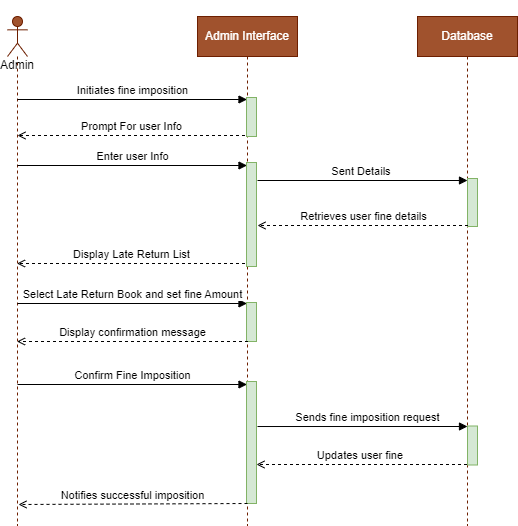

The diagram above was exported from draw.io. Its source (the exported page's mxGraphModel, read from the mxfile embedded in the PNG):
<mxGraphModel dx="1114" dy="610" grid="1" gridSize="10" guides="1" tooltips="1" connect="1" arrows="1" fold="1" page="1" pageScale="1" pageWidth="850" pageHeight="1100" math="0" shadow="0">
  <root>
    <mxCell id="0" />
    <mxCell id="1" parent="0" />
    <mxCell id="ZJ0ed8maXh2W7IK6TodN-1" value="&lt;br&gt;&lt;br&gt;&lt;br&gt;&lt;br&gt;Admin" style="shape=umlLifeline;perimeter=lifelinePerimeter;whiteSpace=wrap;html=1;container=1;dropTarget=0;collapsible=0;recursiveResize=0;outlineConnect=0;portConstraint=eastwest;newEdgeStyle={&quot;curved&quot;:0,&quot;rounded&quot;:0};participant=umlActor;fillColor=#a0522d;fontColor=#000000;strokeColor=#6D1F00;" parent="1" vertex="1">
      <mxGeometry x="100" y="51" width="20" height="509" as="geometry" />
    </mxCell>
    <mxCell id="ZJ0ed8maXh2W7IK6TodN-2" value="Admin Interface" style="shape=umlLifeline;perimeter=lifelinePerimeter;whiteSpace=wrap;html=1;container=1;dropTarget=0;collapsible=0;recursiveResize=0;outlineConnect=0;portConstraint=eastwest;newEdgeStyle={&quot;curved&quot;:0,&quot;rounded&quot;:0};verticalAlign=middle;fillColor=#a0522d;fontColor=#ffffff;strokeColor=#6D1F00;" parent="1" vertex="1">
      <mxGeometry x="290" y="51" width="100" height="509" as="geometry" />
    </mxCell>
    <mxCell id="ZJ0ed8maXh2W7IK6TodN-3" value="" style="html=1;points=[[0,0,0,0,5],[0,1,0,0,-5],[1,0,0,0,5],[1,1,0,0,-5]];perimeter=orthogonalPerimeter;outlineConnect=0;targetShapes=umlLifeline;portConstraint=eastwest;newEdgeStyle={&quot;curved&quot;:0,&quot;rounded&quot;:0};fillColor=#d5e8d4;strokeColor=#82b366;" parent="ZJ0ed8maXh2W7IK6TodN-2" vertex="1">
      <mxGeometry x="49" y="365" width="10" height="122" as="geometry" />
    </mxCell>
    <mxCell id="doVchl6BuaDcNmGgdAF5-3" value="" style="html=1;points=[[0,0,0,0,5],[0,1,0,0,-5],[1,0,0,0,5],[1,1,0,0,-5]];perimeter=orthogonalPerimeter;outlineConnect=0;targetShapes=umlLifeline;portConstraint=eastwest;newEdgeStyle={&quot;curved&quot;:0,&quot;rounded&quot;:0};fillColor=#d5e8d4;strokeColor=#82b366;" vertex="1" parent="ZJ0ed8maXh2W7IK6TodN-2">
      <mxGeometry x="49" y="81" width="10" height="39" as="geometry" />
    </mxCell>
    <mxCell id="doVchl6BuaDcNmGgdAF5-4" value="" style="html=1;points=[[0,0,0,0,5],[0,1,0,0,-5],[1,0,0,0,5],[1,1,0,0,-5]];perimeter=orthogonalPerimeter;outlineConnect=0;targetShapes=umlLifeline;portConstraint=eastwest;newEdgeStyle={&quot;curved&quot;:0,&quot;rounded&quot;:0};fillColor=#d5e8d4;strokeColor=#82b366;" vertex="1" parent="ZJ0ed8maXh2W7IK6TodN-2">
      <mxGeometry x="49" y="146" width="10" height="104" as="geometry" />
    </mxCell>
    <mxCell id="WJIKFhmE5CTvGT39ufKg-1" value="" style="html=1;points=[[0,0,0,0,5],[0,1,0,0,-5],[1,0,0,0,5],[1,1,0,0,-5]];perimeter=orthogonalPerimeter;outlineConnect=0;targetShapes=umlLifeline;portConstraint=eastwest;newEdgeStyle={&quot;curved&quot;:0,&quot;rounded&quot;:0};fillColor=#d5e8d4;strokeColor=#82b366;" vertex="1" parent="ZJ0ed8maXh2W7IK6TodN-2">
      <mxGeometry x="49" y="286" width="10" height="39" as="geometry" />
    </mxCell>
    <mxCell id="ZJ0ed8maXh2W7IK6TodN-6" value="Database" style="shape=umlLifeline;perimeter=lifelinePerimeter;whiteSpace=wrap;html=1;container=1;dropTarget=0;collapsible=0;recursiveResize=0;outlineConnect=0;portConstraint=eastwest;newEdgeStyle={&quot;curved&quot;:0,&quot;rounded&quot;:0};verticalAlign=middle;fillColor=#a0522d;fontColor=#ffffff;strokeColor=#6D1F00;" parent="1" vertex="1">
      <mxGeometry x="510" y="51" width="100" height="509" as="geometry" />
    </mxCell>
    <mxCell id="doVchl6BuaDcNmGgdAF5-2" value="" style="html=1;points=[[0,0,0,0,5],[0,1,0,0,-5],[1,0,0,0,5],[1,1,0,0,-5]];perimeter=orthogonalPerimeter;outlineConnect=0;targetShapes=umlLifeline;portConstraint=eastwest;newEdgeStyle={&quot;curved&quot;:0,&quot;rounded&quot;:0};fillColor=#d5e8d4;strokeColor=#82b366;" vertex="1" parent="ZJ0ed8maXh2W7IK6TodN-6">
      <mxGeometry x="50" y="162" width="10" height="48" as="geometry" />
    </mxCell>
    <mxCell id="ZJ0ed8maXh2W7IK6TodN-5" value="" style="html=1;points=[[0,0,0,0,5],[0,1,0,0,-5],[1,0,0,0,5],[1,1,0,0,-5]];perimeter=orthogonalPerimeter;outlineConnect=0;targetShapes=umlLifeline;portConstraint=eastwest;newEdgeStyle={&quot;curved&quot;:0,&quot;rounded&quot;:0};fillColor=#d5e8d4;strokeColor=#82b366;" parent="ZJ0ed8maXh2W7IK6TodN-6" vertex="1">
      <mxGeometry x="50" y="409.5" width="10" height="39" as="geometry" />
    </mxCell>
    <mxCell id="ZJ0ed8maXh2W7IK6TodN-7" value="Initiates fine imposition" style="html=1;verticalAlign=bottom;endArrow=block;curved=0;rounded=0;" parent="1" edge="1">
      <mxGeometry x="0.0022" width="80" relative="1" as="geometry">
        <mxPoint x="110" y="134" as="sourcePoint" />
        <mxPoint x="339.5" y="134" as="targetPoint" />
        <mxPoint as="offset" />
      </mxGeometry>
    </mxCell>
    <mxCell id="ZJ0ed8maXh2W7IK6TodN-8" value="Sent Details&amp;nbsp;" style="html=1;verticalAlign=bottom;endArrow=block;curved=0;rounded=0;entryX=0;entryY=0;entryDx=0;entryDy=0;entryPerimeter=0;" parent="1" edge="1">
      <mxGeometry x="0.0046" width="80" relative="1" as="geometry">
        <mxPoint x="350" y="215" as="sourcePoint" />
        <mxPoint x="560" y="215" as="targetPoint" />
        <mxPoint as="offset" />
      </mxGeometry>
    </mxCell>
    <mxCell id="ZJ0ed8maXh2W7IK6TodN-10" value="Retrieves user fine details" style="html=1;verticalAlign=bottom;endArrow=open;curved=0;rounded=0;dashed=1;endFill=0;" parent="1" edge="1">
      <mxGeometry width="80" relative="1" as="geometry">
        <mxPoint x="560.5" y="260" as="sourcePoint" />
        <mxPoint x="350" y="260" as="targetPoint" />
        <mxPoint as="offset" />
      </mxGeometry>
    </mxCell>
    <mxCell id="ZJ0ed8maXh2W7IK6TodN-11" value="Sends fine imposition request" style="html=1;verticalAlign=bottom;endArrow=block;curved=0;rounded=0;exitX=1.1;exitY=0.369;exitDx=0;exitDy=0;exitPerimeter=0;" parent="1" edge="1" source="ZJ0ed8maXh2W7IK6TodN-3">
      <mxGeometry x="0.0476" width="80" relative="1" as="geometry">
        <mxPoint x="360" y="461" as="sourcePoint" />
        <mxPoint x="560" y="461" as="targetPoint" />
        <mxPoint as="offset" />
      </mxGeometry>
    </mxCell>
    <mxCell id="ZJ0ed8maXh2W7IK6TodN-12" value="Updates user fine&amp;nbsp;" style="html=1;verticalAlign=bottom;endArrow=open;curved=0;rounded=0;dashed=1;endFill=0;" parent="1" edge="1" target="ZJ0ed8maXh2W7IK6TodN-3">
      <mxGeometry x="0.0025" width="80" relative="1" as="geometry">
        <mxPoint x="559.5" y="499" as="sourcePoint" />
        <mxPoint x="362" y="499" as="targetPoint" />
        <mxPoint as="offset" />
      </mxGeometry>
    </mxCell>
    <mxCell id="ZJ0ed8maXh2W7IK6TodN-13" value="Display Late Return List" style="html=1;verticalAlign=bottom;endArrow=open;curved=0;rounded=0;dashed=1;endFill=0;" parent="1" edge="1">
      <mxGeometry width="80" relative="1" as="geometry">
        <mxPoint x="337.5" y="298" as="sourcePoint" />
        <mxPoint x="109.5" y="298" as="targetPoint" />
        <mxPoint as="offset" />
      </mxGeometry>
    </mxCell>
    <mxCell id="ZJ0ed8maXh2W7IK6TodN-14" value="Select Late Return Book and set fine Amount" style="html=1;verticalAlign=bottom;endArrow=block;curved=0;rounded=0;" parent="1" edge="1">
      <mxGeometry x="0.0022" width="80" relative="1" as="geometry">
        <mxPoint x="110" y="338" as="sourcePoint" />
        <mxPoint x="339.5" y="338" as="targetPoint" />
        <mxPoint as="offset" />
      </mxGeometry>
    </mxCell>
    <mxCell id="ZJ0ed8maXh2W7IK6TodN-16" value="Notifies successful imposition" style="html=1;verticalAlign=bottom;endArrow=open;curved=0;rounded=0;dashed=1;endFill=0;" parent="1" edge="1">
      <mxGeometry x="0.0044" width="80" relative="1" as="geometry">
        <mxPoint x="340" y="538" as="sourcePoint" />
        <mxPoint x="111" y="539" as="targetPoint" />
        <mxPoint as="offset" />
      </mxGeometry>
    </mxCell>
    <mxCell id="VZ8vCmxxCM48xxGpkpi_-1" value="Prompt&amp;nbsp;For user Info" style="html=1;verticalAlign=bottom;endArrow=open;curved=0;rounded=0;dashed=1;endFill=0;" parent="1" edge="1">
      <mxGeometry width="80" relative="1" as="geometry">
        <mxPoint x="337.5" y="170" as="sourcePoint" />
        <mxPoint x="110" y="170" as="targetPoint" />
        <mxPoint as="offset" />
      </mxGeometry>
    </mxCell>
    <mxCell id="VZ8vCmxxCM48xxGpkpi_-3" value="Confirm Fine Imposition" style="html=1;verticalAlign=bottom;endArrow=block;curved=0;rounded=0;" parent="1" edge="1">
      <mxGeometry x="0.0022" width="80" relative="1" as="geometry">
        <mxPoint x="110" y="419" as="sourcePoint" />
        <mxPoint x="339.5" y="419" as="targetPoint" />
        <mxPoint as="offset" />
      </mxGeometry>
    </mxCell>
    <mxCell id="J__c4gwemW1HR52FbLyS-2" value="Enter user Info" style="html=1;verticalAlign=bottom;endArrow=block;curved=0;rounded=0;" parent="1" edge="1">
      <mxGeometry x="0.0022" width="80" relative="1" as="geometry">
        <mxPoint x="110" y="200" as="sourcePoint" />
        <mxPoint x="339.5" y="200" as="targetPoint" />
        <mxPoint as="offset" />
      </mxGeometry>
    </mxCell>
    <mxCell id="nRgFEtnS7nDNe-Avnj2x-1" value="Display confirmation message" style="html=1;verticalAlign=bottom;endArrow=open;curved=0;rounded=0;dashed=1;endFill=0;" edge="1" parent="1">
      <mxGeometry width="80" relative="1" as="geometry">
        <mxPoint x="340.5" y="376" as="sourcePoint" />
        <mxPoint x="109.5" y="376" as="targetPoint" />
        <mxPoint as="offset" />
      </mxGeometry>
    </mxCell>
  </root>
</mxGraphModel>